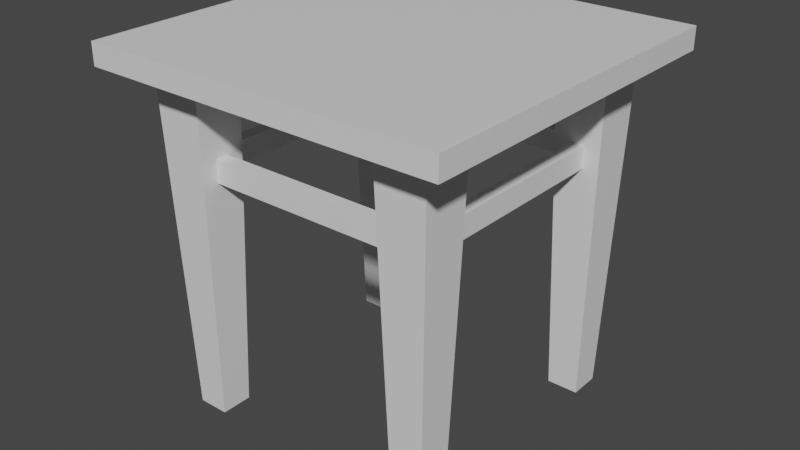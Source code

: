 # Source: Chair.blend  (saved by Blender 3.1.7; exported with 4.5.12 LTS)
import bpy
from mathutils import Matrix  # noqa: F401  (used for matrix-valued properties, if any)

bpy.ops.wm.read_factory_settings(use_empty=True)
scene = bpy.context.scene
scene.name = 'Scene'

# ---- collections
col_collection = bpy.data.collections.new('Collection'); scene.collection.children.link(col_collection)

# ---- materials (node trees are filled in below, after node groups)
mat_material = bpy.data.materials.new('Material')
mat_material.alpha_threshold = 0.0
mat_material.use_transparent_shadow = False
mat_material.line_color = (0.0, 0.0, 0.0, 1.0)

# ---- material node trees
mat_material.use_nodes = True; mat_material.node_tree.nodes.clear()
_N = mat_material.node_tree.nodes; _L = mat_material.node_tree.links
n0 = _N.new('ShaderNodeOutputMaterial'); n0.name = 'Material Output'; n0.location = (300, 300)
n1 = _N.new('ShaderNodeBsdfPrincipled'); n1.name = 'Principled BSDF'; n1.location = (10, 300)
n1.distribution = 'GGX'
n1.subsurface_method = 'RANDOM_WALK_SKIN'
n1.inputs[2].default_value = 0.4
n1.inputs[3].default_value = 1.45
n1.inputs[27].default_value = (0.0, 0.0, 0.0, 1.0)
n1.inputs[28].default_value = 1.0
_L.new(n1.outputs[0], n0.inputs[0])
n0.is_active_output = True

# ---- world
world_world = bpy.data.worlds.new('World'); scene.world = world_world
world_world.use_nodes = True; world_world.node_tree.nodes.clear()
_N = world_world.node_tree.nodes; _L = world_world.node_tree.links
n0 = _N.new('ShaderNodeOutputWorld'); n0.name = 'World Output'; n0.location = (300, 300)
n1 = _N.new('ShaderNodeBackground'); n1.name = 'Background'; n1.location = (10, 300)
n1.inputs[0].default_value = (0.05088, 0.05088, 0.05088, 1.0)
_L.new(n1.outputs[0], n0.inputs[0])
n0.is_active_output = True
world_world.color = (0.05088, 0.05088, 0.05088)
world_world.use_sun_shadow = False
world_world.sun_shadow_jitter_overblur = 0.0

# ---- meshes
me_chair = bpy.data.meshes.new('Chair')
me_chair.from_pydata([(0.2474, 0.497, -0.2439), (0.2474, 0.467, -0.2439), (0.2474, 0.497, 0.2439), (0.2474, 0.467, 0.2439), (-0.2474, 0.497, -0.2439), (-0.2474, 0.467, -0.2439), (-0.2474, 0.497, 0.2439), (-0.2474, 0.467, 0.2439), (0.1426, 0.003237, 0.1859), (0.1295, 0.4724, 0.199), (0.1426, 0.003236, 0.143), (0.1295, 0.4724, 0.1299), (0.1856, 0.003237, 0.1859), (0.1986, 0.4724, 0.199), (0.1856, 0.003236, 0.143), (0.1986, 0.4724, 0.1299), (0.1441, 0.003236, -0.1428), (0.1311, 0.4724, -0.1298), (0.1441, 0.003236, -0.1858), (0.1311, 0.4724, -0.1988), (0.1871, 0.003236, -0.1428), (0.2002, 0.4724, -0.1298), (0.1871, 0.003236, -0.1858), (0.2002, 0.4724, -0.1988), (-0.1856, 0.003236, -0.1428), (-0.1986, 0.4724, -0.1298), (-0.1856, 0.003236, -0.1858), (-0.1986, 0.4724, -0.1988), (-0.1426, 0.003236, -0.1428), (-0.1295, 0.4724, -0.1298), (-0.1426, 0.003236, -0.1858), (-0.1295, 0.4724, -0.1988), (-0.184, 0.003237, 0.1875), (-0.1971, 0.4724, 0.2005), (-0.184, 0.003236, 0.1445), (-0.1971, 0.4724, 0.1314), (-0.1411, 0.003237, 0.1875), (-0.128, 0.4724, 0.2005), (-0.1411, 0.003236, 0.1445), (-0.128, 0.4724, 0.1314), (0.1743, 0.3606, -0.1458), (0.1743, 0.3306, -0.1458), (0.1743, 0.3606, 0.1458), (0.1743, 0.3306, 0.1458), (0.1553, 0.3606, -0.1458), (0.1553, 0.3306, -0.1458), (0.1553, 0.3606, 0.1458), (0.1553, 0.3306, 0.1458), (-0.1526, 0.3606, -0.1458), (-0.1526, 0.3306, -0.1458), (-0.1526, 0.3606, 0.1458), (-0.1526, 0.3306, 0.1458), (-0.1715, 0.3606, -0.1458), (-0.1715, 0.3306, -0.1458), (-0.1715, 0.3606, 0.1458), (-0.1715, 0.3306, 0.1458), (-0.145, 0.3606, 0.1559), (-0.145, 0.3306, 0.1559), (0.1465, 0.3606, 0.1559), (0.1465, 0.3306, 0.1559), (-0.145, 0.3606, 0.1748), (-0.145, 0.3306, 0.1748), (0.1465, 0.3606, 0.1748), (0.1465, 0.3306, 0.1748), (-0.145, 0.3606, -0.1736), (-0.145, 0.3306, -0.1736), (0.1465, 0.3606, -0.1736), (0.1465, 0.3306, -0.1736), (-0.145, 0.3606, -0.1546), (-0.145, 0.3306, -0.1546), (0.1465, 0.3606, -0.1546), (0.1465, 0.3306, -0.1546)], [], [(0, 4, 6, 2), (3, 2, 6, 7), (7, 6, 4, 5), (5, 1, 3, 7), (1, 0, 2, 3), (5, 4, 0, 1), (8, 9, 11, 10), (10, 11, 15, 14), (14, 15, 13, 12), (12, 13, 9, 8), (10, 14, 12, 8), (16, 17, 19, 18), (18, 19, 23, 22), (22, 23, 21, 20), (20, 21, 17, 16), (18, 22, 20, 16), (24, 25, 27, 26), (26, 27, 31, 30), (30, 31, 29, 28), (28, 29, 25, 24), (26, 30, 28, 24), (32, 33, 35, 34), (34, 35, 39, 38), (38, 39, 37, 36), (36, 37, 33, 32), (34, 38, 36, 32), (40, 44, 46, 42), (48, 52, 54, 50), (47, 46, 44, 45), (45, 41, 43, 47), (41, 40, 42, 43), (55, 54, 52, 53), (53, 49, 51, 55), (49, 48, 50, 51), (56, 60, 62, 58), (63, 62, 60, 61), (61, 57, 59, 63), (57, 56, 58, 59), (64, 68, 70, 66), (71, 70, 68, 69), (69, 65, 67, 71), (65, 64, 66, 67)])
_uv = me_chair.uv_layers.new(name='UVMap')
_uv.uv.foreach_set('vector', [0.39, 0.3909, 0.39, 0.002303, 0.773, 0.002303, 0.773, 0.3909, 0.8365, 0.002303, 0.86, 0.002303, 0.86, 0.3909, 0.8365, 0.3909, 0.9089, 0.7785, 0.8854, 0.7785, 0.8854, 0.3955, 0.9089, 0.3955, 0.002303, 0.3909, 0.002303, 0.002303, 0.3853, 0.002303, 0.3853, 0.3909, 0.8928, 0.002303, 0.9164, 0.002303, 0.9164, 0.3853, 0.8928, 0.3853, 0.8882, 0.3909, 0.8646, 0.3909, 0.8646, 0.002303, 0.8882, 0.002303, 0.2229, 0.3955, 0.2332, 0.7641, 0.1789, 0.7641, 0.1892, 0.3955, 0.1303, 0.7641, 0.12, 0.3955, 0.1743, 0.3955, 0.164, 0.7641, 0.2818, 0.3955, 0.292, 0.7641, 0.2378, 0.7641, 0.248, 0.3955, 0.3407, 0.3955, 0.3509, 0.7641, 0.2967, 0.7641, 0.3069, 0.3955, 0.2967, 0.7687, 0.3304, 0.7687, 0.3304, 0.8024, 0.2967, 0.8024, 0.5173, 0.3955, 0.5275, 0.7641, 0.4733, 0.7641, 0.4835, 0.3955, 0.01257, 0.7641, 0.002303, 0.3955, 0.05657, 0.3955, 0.0463, 0.7641, 0.5761, 0.3955, 0.5864, 0.7641, 0.5321, 0.7641, 0.5424, 0.3955, 0.1052, 0.3955, 0.1154, 0.7641, 0.06117, 0.7641, 0.07144, 0.3955, 0.2358, 0.7687, 0.2695, 0.7687, 0.2695, 0.8024, 0.2358, 0.8024, 0.4584, 0.3955, 0.4687, 0.7641, 0.4144, 0.7641, 0.4247, 0.3955, 0.719, 0.7641, 0.7087, 0.3955, 0.763, 0.3955, 0.7527, 0.7641, 0.3995, 0.3955, 0.4098, 0.7641, 0.3555, 0.7641, 0.3658, 0.3955, 0.8705, 0.3955, 0.8807, 0.7641, 0.8265, 0.7641, 0.8367, 0.3955, 0.1974, 0.7687, 0.2312, 0.7687, 0.2312, 0.8024, 0.1974, 0.8024, 0.6939, 0.3955, 0.7041, 0.7641, 0.6499, 0.7641, 0.6601, 0.3955, 0.7879, 0.3709, 0.7776, 0.002303, 0.8319, 0.002303, 0.8216, 0.3709, 0.635, 0.3955, 0.6453, 0.7641, 0.591, 0.7641, 0.6013, 0.3955, 0.8116, 0.3955, 0.8219, 0.7641, 0.7676, 0.7641, 0.7779, 0.3955, 0.1591, 0.7687, 0.1928, 0.7687, 0.1928, 0.8024, 0.1591, 0.8024, 0.9773, 0.002303, 0.9922, 0.002303, 0.9922, 0.2313, 0.9773, 0.2313, 0.002303, 0.7687, 0.01722, 0.7687, 0.01722, 0.9977, 0.002303, 0.9977, 0.9371, 0.8581, 0.9135, 0.8581, 0.9135, 0.6291, 0.9371, 0.6291, 0.1005, 0.7687, 0.1154, 0.7687, 0.1154, 0.9977, 0.1005, 0.9977, 0.9417, 0.6291, 0.9652, 0.6291, 0.9652, 0.8581, 0.9417, 0.8581, 0.9652, 0.6245, 0.9417, 0.6245, 0.9417, 0.3955, 0.9652, 0.3955, 0.12, 0.7687, 0.135, 0.7687, 0.135, 0.9977, 0.12, 0.9977, 0.921, 0.002303, 0.9445, 0.002303, 0.9445, 0.2313, 0.921, 0.2313, 0.081, 0.7687, 0.09592, 0.7687, 0.09592, 0.9977, 0.081, 0.9977, 0.9135, 0.3955, 0.9371, 0.3955, 0.9371, 0.6245, 0.9135, 0.6245, 0.05626, 0.9977, 0.04134, 0.9977, 0.04134, 0.7687, 0.05626, 0.7687, 0.9934, 0.8581, 0.9698, 0.8581, 0.9698, 0.6291, 0.9934, 0.6291, 0.1396, 0.7687, 0.1545, 0.7687, 0.1545, 0.9977, 0.1396, 0.9977, 0.9698, 0.3955, 0.9934, 0.3955, 0.9934, 0.6245, 0.9698, 0.6245, 0.03674, 0.9977, 0.02182, 0.9977, 0.02182, 0.7687, 0.03674, 0.7687, 0.9727, 0.2313, 0.9491, 0.2313, 0.9491, 0.002303, 0.9727, 0.002303])
_uv.active_render = True
_uv = me_chair.uv_layers.new(name='UVКарта')
_uv.uv.foreach_set('vector', [0.0, 0.0, 0.0, 0.0, 0.0, 0.0, 0.0, 0.0, 0.0, 0.0, 0.0, 0.0, 0.0, 0.0, 0.0, 0.0, 0.0, 0.0, 0.0, 0.0, 0.0, 0.0, 0.0, 0.0, 0.0, 0.0, 0.0, 0.0, 0.0, 0.0, 0.0, 0.0, 0.0, 0.0, 0.0, 0.0, 0.0, 0.0, 0.0, 0.0, 0.0, 0.0, 0.0, 0.0, 0.0, 0.0, 0.0, 0.0, 0.375, 0.0, 0.625, 0.0, 0.625, 0.25, 0.375, 0.25, 0.375, 0.25, 0.625, 0.25, 0.625, 0.5, 0.375, 0.5, 0.375, 0.5, 0.625, 0.5, 0.625, 0.75, 0.375, 0.75, 0.375, 0.75, 0.625, 0.75, 0.625, 1.0, 0.375, 1.0, 0.125, 0.5, 0.375, 0.5, 0.375, 0.75, 0.125, 0.75, 0.375, 0.0, 0.625, 0.0, 0.625, 0.25, 0.375, 0.25, 0.375, 0.25, 0.625, 0.25, 0.625, 0.5, 0.375, 0.5, 0.375, 0.5, 0.625, 0.5, 0.625, 0.75, 0.375, 0.75, 0.375, 0.75, 0.625, 0.75, 0.625, 1.0, 0.375, 1.0, 0.125, 0.5, 0.375, 0.5, 0.375, 0.75, 0.125, 0.75, 0.375, 0.0, 0.625, 0.0, 0.625, 0.25, 0.375, 0.25, 0.375, 0.25, 0.625, 0.25, 0.625, 0.5, 0.375, 0.5, 0.375, 0.5, 0.625, 0.5, 0.625, 0.75, 0.375, 0.75, 0.375, 0.75, 0.625, 0.75, 0.625, 1.0, 0.375, 1.0, 0.125, 0.5, 0.375, 0.5, 0.375, 0.75, 0.125, 0.75, 0.375, 0.0, 0.625, 0.0, 0.625, 0.25, 0.375, 0.25, 0.375, 0.25, 0.625, 0.25, 0.625, 0.5, 0.375, 0.5, 0.375, 0.5, 0.625, 0.5, 0.625, 0.75, 0.375, 0.75, 0.375, 0.75, 0.625, 0.75, 0.625, 1.0, 0.375, 1.0, 0.125, 0.5, 0.375, 0.5, 0.375, 0.75, 0.125, 0.75, 0.0, 0.0, 0.0, 0.0, 0.0, 0.0, 0.0, 0.0, 0.0, 0.0, 0.0, 0.0, 0.0, 0.0, 0.0, 0.0, 0.0, 0.0, 0.0, 0.0, 0.0, 0.0, 0.0, 0.0, 0.0, 0.0, 0.0, 0.0, 0.0, 0.0, 0.0, 0.0, 0.0, 0.0, 0.0, 0.0, 0.0, 0.0, 0.0, 0.0, 0.0, 0.0, 0.0, 0.0, 0.0, 0.0, 0.0, 0.0, 0.0, 0.0, 0.0, 0.0, 0.0, 0.0, 0.0, 0.0, 0.0, 0.0, 0.0, 0.0, 0.0, 0.0, 0.0, 0.0, 0.0, 0.0, 0.0, 0.0, 0.0, 0.0, 0.0, 0.0, 0.0, 0.0, 0.0, 0.0, 0.0, 0.0, 0.0, 0.0, 0.0, 0.0, 0.0, 0.0, 0.0, 0.0, 0.0, 0.0, 0.0, 0.0, 0.0, 0.0, 0.0, 0.0, 0.0, 0.0, 0.0, 0.0, 0.0, 0.0, 0.0, 0.0, 0.0, 0.0, 0.0, 0.0, 0.0, 0.0, 0.0, 0.0, 0.0, 0.0, 0.0, 0.0, 0.0, 0.0, 0.0, 0.0, 0.0, 0.0, 0.0, 0.0, 0.0, 0.0, 0.0, 0.0, 0.0, 0.0])
me_chair.materials.append(mat_material)
me_chair.use_remesh_preserve_volume = False
me_chair.use_remesh_preserve_attributes = False
me_chair.use_mirror_vertex_groups = False
me_chair.update()

# ---- objects
ob_chair = bpy.data.objects.new('Chair', me_chair)

# ---- transforms, parenting, visibility, modifiers, constraints
ob_chair.location = (0.0, 0.0, 0.0)
ob_chair.rotation_euler = (1.571, -0.0, 0.0)
ob_chair.lock_rotations_4d = False
ob_chair.empty_display_type = 'ARROWS'
ob_chair.lineart.crease_threshold = 0.0

# ---- collection membership
col_collection.objects.link(ob_chair)

# ---- scene / render settings (as saved in the file)
scene.frame_start = 1; scene.frame_end = 250; scene.frame_set(1)
scene.render.engine = 'BLENDER_EEVEE_NEXT'
scene.cycles.sampling_pattern = 'TABULATED_SOBOL'
scene.cycles.use_light_tree = False
scene.view_settings.view_transform = 'Filmic'
bpy.context.view_layer.update()

# ---- added for rendering (the .blend has no active camera and no usable light): camera, sun
cam_auto = bpy.data.cameras.new('AutoCamera')
cam_auto.lens = 50.0
cam_auto.sensor_width = 36.0
cam_auto.clip_end = 1000.0
ob_auto_camera = bpy.data.objects.new('AutoCamera', cam_auto)
scene.collection.objects.link(ob_auto_camera)
ob_auto_camera.location = (0.788617, -0.94634, 0.88103)
ob_auto_camera.rotation_euler = (1.09748, -7.21219e-08, 0.694738)
scene.camera = ob_auto_camera
light_auto_sun = bpy.data.lights.new('AutoSun', 'SUN')
light_auto_sun.energy = 3.0
light_auto_sun.angle = 0.0523599
ob_auto_sun = bpy.data.objects.new('AutoSun', light_auto_sun)
scene.collection.objects.link(ob_auto_sun)
ob_auto_sun.rotation_euler = (0.872665, 0.174533, 0.523599)
bpy.context.view_layer.update()
